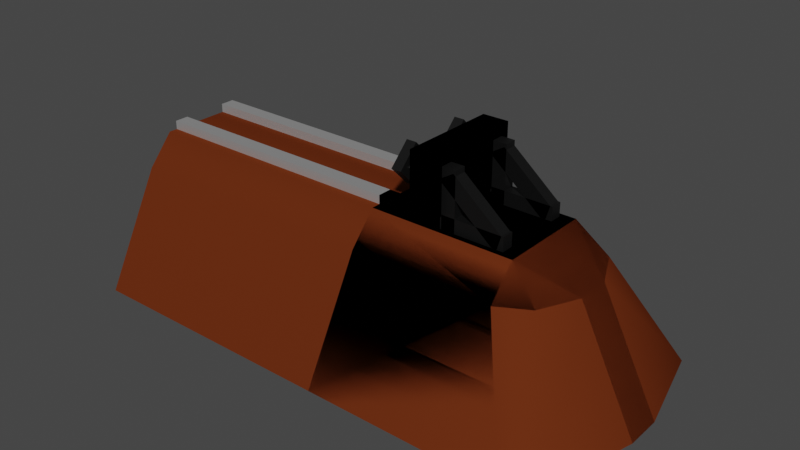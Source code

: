 # Source: Track_template.blend  (saved by Blender 3.5.10; exported with 4.5.12 LTS)
import bpy
from mathutils import Matrix  # noqa: F401  (used for matrix-valued properties, if any)

bpy.ops.wm.read_factory_settings(use_empty=True)
scene = bpy.context.scene
scene.name = 'Scene'

# ---- collections
col_collection = bpy.data.collections.new('Collection'); scene.collection.children.link(col_collection)

# ---- materials (node trees are filled in below, after node groups)
mat_track_ballast = bpy.data.materials.new('Track Ballast')
mat_track_ballast.alpha_threshold = 0.0
mat_track_ballast.use_transparent_shadow = False
mat_track_ballast.roughness = 0.5
mat_track_ballast.line_color = (0.0, 0.0, 0.0, 1.0)
mat_rail = bpy.data.materials.new('Rail')
mat_rail.use_transparent_shadow = False
mat_buffer_stop = bpy.data.materials.new('Buffer stop')
mat_buffer_stop.use_transparent_shadow = False

# ---- material node trees
mat_track_ballast.use_nodes = True; mat_track_ballast.node_tree.nodes.clear()
_N = mat_track_ballast.node_tree.nodes; _L = mat_track_ballast.node_tree.links
n0 = _N.new('ShaderNodeOutputMaterial'); n0.name = 'Material Output'; n0.location = (300, 300)
n1 = _N.new('ShaderNodeBsdfPrincipled'); n1.name = 'Principled BSDF'; n1.location = (10, 300)
n1.distribution = 'GGX'
n1.subsurface_method = 'RANDOM_WALK_SKIN'
n1.inputs[0].default_value = (0.1237, 0.02506, 0.006793, 1.0)
n1.inputs[3].default_value = 1.45
n1.inputs[13].default_value = 0.0
n1.inputs[27].default_value = (0.0, 0.0, 0.0, 1.0)
n1.inputs[28].default_value = 1.0
_L.new(n1.outputs[0], n0.inputs[0])
n0.is_active_output = True
mat_rail.use_nodes = True; mat_rail.node_tree.nodes.clear()
_N = mat_rail.node_tree.nodes; _L = mat_rail.node_tree.links
n0 = _N.new('ShaderNodeBsdfPrincipled'); n0.name = 'Principled BSDF'; n0.location = (10, 300)
n0.distribution = 'GGX'
n0.subsurface_method = 'RANDOM_WALK_SKIN'
n0.inputs[1].default_value = 0.8
n0.inputs[3].default_value = 1.45
n0.inputs[13].default_value = 0.7591
n0.inputs[27].default_value = (0.0, 0.0, 0.0, 1.0)
n0.inputs[28].default_value = 1.0
n1 = _N.new('ShaderNodeOutputMaterial'); n1.name = 'Material Output'; n1.location = (300, 300)
_L.new(n0.outputs[0], n1.inputs[0])
n1.is_active_output = True
mat_buffer_stop.use_nodes = True; mat_buffer_stop.node_tree.nodes.clear()
_N = mat_buffer_stop.node_tree.nodes; _L = mat_buffer_stop.node_tree.links
n0 = _N.new('ShaderNodeBsdfPrincipled'); n0.name = 'Principled BSDF'; n0.location = (10, 300)
n0.distribution = 'GGX'
n0.subsurface_method = 'RANDOM_WALK_SKIN'
n0.inputs[0].default_value = (0.002579, 0.002579, 0.002579, 1.0)
n0.inputs[3].default_value = 1.45
n0.inputs[27].default_value = (0.0, 0.0, 0.0, 1.0)
n0.inputs[28].default_value = 1.0
n1 = _N.new('ShaderNodeOutputMaterial'); n1.name = 'Material Output'; n1.location = (300, 300)
_L.new(n0.outputs[0], n1.inputs[0])
n1.is_active_output = True

# ---- world
world_world = bpy.data.worlds.new('World'); scene.world = world_world
world_world.use_nodes = True; world_world.node_tree.nodes.clear()
_N = world_world.node_tree.nodes; _L = world_world.node_tree.links
n0 = _N.new('ShaderNodeOutputWorld'); n0.name = 'World Output'; n0.location = (300, 300)
n1 = _N.new('ShaderNodeBackground'); n1.name = 'Background'; n1.location = (10, 300)
n1.inputs[0].default_value = (0.05088, 0.05088, 0.05088, 1.0)
_L.new(n1.outputs[0], n0.inputs[0])
n0.is_active_output = True
world_world.color = (0.05088, 0.05088, 0.05088)
world_world.use_sun_shadow = False
world_world.sun_shadow_jitter_overblur = 0.0

# ---- meshes
me_cube_001 = bpy.data.meshes.new('Cube.001')
me_cube_001.from_pydata([(1.0, 1.0, -0.4792), (0.0, 1.0, -0.4792), (0.0, 0.5, 0.05754), (1.0, 0.5, 0.05754), (1.0, 0.7739, -0.0548), (1.0, 0.6751, 0.05754), (-5.96e-08, 0.6751, 0.05754), (-5.96e-08, 0.7739, -0.0548), (1.0, 0.5872, 0.03628), (1.0, 0.5872, 0.09022), (0.0, 0.5872, 0.03628), (0.0, 0.5872, 0.09022), (1.0, 0.6411, 0.03628), (1.0, 0.6411, 0.09022), (0.0, 0.6411, 0.03628), (0.0, 0.6411, 0.09022), (1.0, 5.96e-08, -0.4792), (0.0, 0.0, -0.4792), (1.0, 0.2261, -0.0548), (1.0, 0.3249, 0.05754), (-2.98e-08, 0.3249, 0.05754), (-2.98e-08, 0.2261, -0.0548), (1.0, 0.4128, 0.03628), (1.0, 0.4128, 0.09022), (-2.98e-08, 0.4128, 0.03628), (-2.98e-08, 0.4128, 0.09022), (1.0, 0.3589, 0.03628), (1.0, 0.3589, 0.09022), (-2.98e-08, 0.3589, 0.03628), (-2.98e-08, 0.3589, 0.09022)], [], [(1, 7, 4, 0), (6, 5, 4, 7), (6, 2, 3, 5), (8, 9, 11, 10), (14, 15, 13, 12), (15, 11, 9, 13), (17, 16, 18, 21), (20, 21, 18, 19), (20, 19, 3, 2), (22, 24, 25, 23), (28, 26, 27, 29), (29, 27, 23, 25)])
me_cube_001.polygons.foreach_set('use_smooth', [1, 1, 1, 0, 0, 0, 1, 1, 1, 0, 0, 0])
me_cube_001.polygons.foreach_set('material_index', [0, 0, 0, 1, 1, 1, 0, 0, 0, 1, 1, 1])
_uv = me_cube_001.uv_layers.new(name='UVMap')
_uv.uv.foreach_set('vector', [0.375, 0.5, 0.5727, 0.5, 0.5727, 0.75, 0.375, 0.75, 0.6477, 0.5, 0.6477, 0.75, 0.5727, 0.75, 0.5727, 0.5, 0.6477, 0.5, 0.75, 0.5, 0.75, 0.75, 0.6477, 0.75, 0.375, 0.0, 0.625, 0.0, 0.625, 0.25, 0.375, 0.25, 0.375, 0.5, 0.625, 0.5, 0.625, 0.75, 0.375, 0.75, 0.625, 0.5, 0.875, 0.5, 0.875, 0.75, 0.625, 0.75, 0.375, 0.5, 0.375, 0.75, 0.5727, 0.75, 0.5727, 0.5, 0.6477, 0.5, 0.5727, 0.5, 0.5727, 0.75, 0.6477, 0.75, 0.6477, 0.5, 0.6477, 0.75, 0.75, 0.75, 0.75, 0.5, 0.375, 0.0, 0.375, 0.25, 0.625, 0.25, 0.625, 0.0, 0.375, 0.5, 0.375, 0.75, 0.625, 0.75, 0.625, 0.5, 0.625, 0.5, 0.625, 0.75, 0.875, 0.75, 0.875, 0.5])
me_cube_001.materials.append(mat_track_ballast)
me_cube_001.materials.append(mat_rail)
me_cube_001.update()
me_cube_002 = bpy.data.meshes.new('Cube.002')
me_cube_002.from_pydata([(0.0, 1.0, -0.4792), (0.0, 0.5, 0.05754), (-5.96e-08, 0.6751, 0.05754), (-5.96e-08, 0.7739, -0.0548), (0.3015, 0.5872, 0.03628), (0.3015, 0.5872, 0.09022), (0.0, 0.5872, 0.03628), (0.0, 0.5872, 0.09022), (0.3015, 0.6411, 0.03628), (0.3015, 0.6411, 0.09022), (0.0, 0.6411, 0.03628), (0.0, 0.6411, 0.09022), (0.0, 0.0, -0.4792), (-2.98e-08, 0.3249, 0.05754), (-2.98e-08, 0.2261, -0.0548), (0.3015, 0.4128, 0.03628), (0.3015, 0.4128, 0.09022), (-2.98e-08, 0.4128, 0.03628), (-2.98e-08, 0.4128, 0.09022), (0.3015, 0.3589, 0.03628), (0.3015, 0.3589, 0.09022), (-2.98e-08, 0.3589, 0.03628), (-2.98e-08, 0.3589, 0.09022), (0.2621, 0.6884, 0.3112), (0.2621, 0.6884, 0.1021), (0.5435, 0.5, 0.05754), (0.7452, 1.0, -0.4792), (0.8458, 0.9305, -0.4792), (0.5415, 0.7739, -0.0548), (0.654, 0.7107, -0.0548), (0.5435, 0.6751, 0.05754), (0.8458, 0.06945, -0.4792), (0.7452, 5.029e-08, -0.4792), (0.5415, 0.2261, -0.0548), (0.654, 0.2893, -0.0548), (0.5435, 0.3249, 0.05754), (0.7221, 0.4354, -0.0548), (0.7221, 0.5646, -0.0548), (0.9381, 0.5682, -0.4792), (0.9381, 0.4318, -0.4792), (0.2621, 0.3116, 0.3112), (0.2621, 0.3116, 0.1021), (0.1645, 0.6884, 0.3112), (0.1645, 0.6884, 0.1021), (0.1645, 0.3116, 0.3112), (0.1645, 0.3116, 0.1021), (0.098, 0.6964, 0.2302), (0.1354, 0.659, 0.2302), (0.098, 0.6217, 0.1555), (0.1354, 0.6217, 0.193), (0.098, 0.547, 0.2302), (0.1354, 0.5845, 0.2302), (0.098, 0.6217, 0.3049), (0.1354, 0.6217, 0.2675), (0.1354, 0.6217, 0.1555), (0.1354, 0.6964, 0.2302), (0.1354, 0.547, 0.2302), (0.1354, 0.6217, 0.3049), (0.2129, 0.6217, 0.193), (0.2129, 0.659, 0.2302), (0.2129, 0.5845, 0.2302), (0.2129, 0.6217, 0.2675), (0.2624, 0.6093, 0.03349), (0.2624, 0.6093, 0.2704), (0.2624, 0.6546, 0.03349), (0.2624, 0.6546, 0.2704), (0.3132, 0.6093, 0.03349), (0.3132, 0.6093, 0.2704), (0.3132, 0.6546, 0.03349), (0.3132, 0.6546, 0.2704), (0.4683, 0.6093, 0.04549), (0.2505, 0.6093, 0.2253), (0.4683, 0.6546, 0.04549), (0.2505, 0.6546, 0.2253), (0.4869, 0.6093, 0.1083), (0.305, 0.6093, 0.2584), (0.4869, 0.6546, 0.1083), (0.305, 0.6546, 0.2584), (0.2583, 0.6093, 0.1088), (0.4952, 0.6093, 0.1088), (0.2583, 0.6546, 0.1088), (0.4952, 0.6546, 0.1088), (0.2583, 0.6093, 0.05792), (0.4952, 0.6093, 0.05792), (0.2583, 0.6546, 0.05792), (0.4952, 0.6546, 0.05792)], [], [(35, 34, 36, 25), (24, 23, 40, 41), (15, 16, 20, 19), (4, 5, 7, 6), (10, 11, 9, 8), (11, 7, 5, 9), (36, 34, 31, 39), (12, 32, 33, 14), (15, 17, 18, 16), (21, 19, 20, 22), (22, 20, 16, 18), (13, 35, 25, 1), (2, 30, 28, 3), (13, 14, 33, 35), (30, 25, 37, 29), (26, 28, 29, 27), (30, 29, 28), (35, 33, 34), (33, 32, 31, 34), (25, 36, 37), (36, 39, 38, 37), (29, 37, 38, 27), (0, 3, 28, 26), (23, 42, 44, 40), (43, 42, 23, 24), (2, 1, 25, 30), (4, 8, 9, 5), (41, 40, 44, 45), (43, 24, 41, 45), (45, 44, 42, 43), (53, 51, 60, 61), (46, 55, 54, 48), (48, 54, 56, 50), (50, 56, 57, 52), (52, 57, 55, 46), (46, 48, 50, 52), (47, 49, 54, 55), (49, 51, 56, 54), (51, 53, 57, 56), (53, 47, 55, 57), (58, 59, 61, 60), (49, 47, 59, 58), (47, 53, 61, 59), (51, 49, 58, 60), (62, 63, 65, 64), (64, 65, 69, 68), (68, 69, 67, 66), (66, 67, 63, 62), (64, 68, 66, 62), (69, 65, 63, 67), (70, 71, 73, 72), (72, 73, 77, 76), (76, 77, 75, 74), (74, 75, 71, 70), (72, 76, 74, 70), (77, 73, 71, 75), (78, 79, 81, 80), (80, 81, 85, 84), (84, 85, 83, 82), (82, 83, 79, 78), (80, 84, 82, 78), (85, 81, 79, 83)])
me_cube_002.polygons.foreach_set('use_smooth', [1, 0, 0, 0, 0, 0, 1, 1, 0, 0, 0, 1, 1, 1, 1, 1, 1, 1, 1, 1, 1, 1, 1, 0, 0, 1, 0, 0, 0, 0, 0, 0, 0, 0, 0, 0, 0, 0, 0, 0, 0, 0, 0, 0, 0, 0, 0, 0, 0, 0, 0, 0, 0, 0, 0, 0, 0, 0, 0, 0, 0, 0])
me_cube_002.polygons.foreach_set('material_index', [0, 2, 1, 1, 1, 1, 0, 0, 1, 1, 1, 0, 0, 0, 0, 0, 0, 0, 0, 0, 0, 0, 0, 2, 2, 0, 1, 2, 2, 2, 2, 2, 2, 2, 2, 2, 2, 2, 2, 2, 2, 2, 2, 2, 2, 2, 2, 2, 2, 2, 2, 2, 2, 2, 2, 2, 2, 2, 2, 2, 2, 2])
_uv = me_cube_002.uv_layers.new(name='UVMap')
_uv.uv.foreach_set('vector', [0.6477, 0.5964, 0.5727, 0.6562, 0.5727, 0.6562, 0.75, 0.5758, 0.375, 0.0, 0.625, 0.0, 0.625, 0.25, 0.375, 0.25, 0.375, 0.1746, 0.875, 0.5754, 0.625, 0.5754, 0.375, 0.5754, 0.375, 0.1746, 0.625, 0.1746, 0.625, 0.25, 0.375, 0.25, 0.375, 0.5, 0.625, 0.5, 0.625, 0.5754, 0.375, 0.5754, 0.625, 0.5, 0.875, 0.5, 0.875, 0.5754, 0.625, 0.5754, 0.5727, 0.6562, 0.5727, 0.6562, 0.4025, 0.737, 0.5457, 0.669, 0.375, 0.5, 0.375, 0.725, 0.5727, 0.6354, 0.5727, 0.5, 0.375, 0.1746, 0.375, 0.25, 0.625, 0.25, 0.625, 0.1746, 0.375, 0.5, 0.375, 0.5754, 0.625, 0.5754, 0.625, 0.5, 0.625, 0.5, 0.625, 0.5754, 0.875, 0.5754, 0.875, 0.5, 0.6477, 0.5, 0.6477, 0.5964, 0.75, 0.5758, 0.75, 0.5, 0.6477, 0.5, 0.6477, 0.5964, 0.5727, 0.6354, 0.5727, 0.5, 0.6477, 0.5, 0.5727, 0.5, 0.5727, 0.6354, 0.6477, 0.5964, 0.6477, 0.5964, 0.75, 0.5758, 0.5727, 0.6562, 0.5727, 0.6562, 0.375, 0.725, 0.5727, 0.6354, 0.5727, 0.6562, 0.3838, 0.7458, 0.6477, 0.5964, 0.5727, 0.6562, 0.5727, 0.6354, 0.6477, 0.5964, 0.5727, 0.6354, 0.5727, 0.6562, 0.5727, 0.6354, 0.375, 0.725, 0.4025, 0.737, 0.5727, 0.6562, 0.75, 0.5758, 0.5727, 0.6562, 0.5727, 0.6562, 0.5727, 0.6562, 0.5457, 0.669, 0.5727, 0.6562, 0.5727, 0.6562, 0.5727, 0.6562, 0.5727, 0.6562, 0.5727, 0.6562, 0.5727, 0.6562, 0.375, 0.5, 0.5727, 0.5, 0.5727, 0.6354, 0.375, 0.725, 0.375, 0.25, 0.625, 0.25, 0.625, 0.5, 0.375, 0.5, 0.375, 0.5, 0.625, 0.5, 0.625, 0.75, 0.375, 0.75, 0.6477, 0.5, 0.75, 0.5, 0.75, 0.5758, 0.6477, 0.5964, 0.375, 0.1746, 0.375, 0.5754, 0.625, 0.5754, 0.875, 0.5754, 0.375, 0.75, 0.625, 0.75, 0.625, 1.0, 0.375, 1.0, 0.125, 0.5, 0.375, 0.5, 0.375, 0.75, 0.125, 0.75, 0.625, 0.5, 0.875, 0.5, 0.875, 0.75, 0.625, 0.75, 0.1304, 0.25, 0.25, 0.1304, 0.25, 0.1304, 0.1304, 0.25, 1.0, 0.5, 1.0, 1.0, 0.75, 1.0, 0.75, 0.5, 0.75, 0.5, 0.75, 1.0, 0.5, 1.0, 0.5, 0.5, 0.5, 0.5, 0.5, 1.0, 0.25, 1.0, 0.25, 0.5, 0.25, 0.5, 0.25, 1.0, 0.0, 1.0, 0.0, 0.5, 0.75, 0.49, 0.99, 0.25, 0.75, 0.01, 0.51, 0.25, 0.25, 0.3696, 0.3696, 0.25, 0.49, 0.25, 0.25, 0.49, 0.3696, 0.25, 0.25, 0.1304, 0.25, 0.01, 0.49, 0.25, 0.25, 0.1304, 0.1304, 0.25, 0.01, 0.25, 0.25, 0.01, 0.1304, 0.25, 0.25, 0.3696, 0.25, 0.49, 0.01, 0.25, 0.3696, 0.25, 0.25, 0.3696, 0.1304, 0.25, 0.25, 0.1304, 0.3696, 0.25, 0.25, 0.3696, 0.25, 0.3696, 0.3696, 0.25, 0.25, 0.3696, 0.1304, 0.25, 0.1304, 0.25, 0.25, 0.3696, 0.25, 0.1304, 0.3696, 0.25, 0.3696, 0.25, 0.25, 0.1304, 0.375, 0.0, 0.625, 0.0, 0.625, 0.25, 0.375, 0.25, 0.375, 0.25, 0.625, 0.25, 0.625, 0.5, 0.375, 0.5, 0.375, 0.5, 0.625, 0.5, 0.625, 0.75, 0.375, 0.75, 0.375, 0.75, 0.625, 0.75, 0.625, 1.0, 0.375, 1.0, 0.125, 0.5, 0.375, 0.5, 0.375, 0.75, 0.125, 0.75, 0.625, 0.5, 0.875, 0.5, 0.875, 0.75, 0.625, 0.75, 0.375, 0.0, 0.625, 0.0, 0.625, 0.25, 0.375, 0.25, 0.375, 0.25, 0.625, 0.25, 0.625, 0.5, 0.4162, 0.5, 0.4162, 0.5, 0.625, 0.5, 0.625, 0.75, 0.4162, 0.75, 0.4162, 0.75, 0.625, 0.75, 0.625, 1.0, 0.375, 1.0, 0.125, 0.5, 0.4162, 0.5, 0.4162, 0.75, 0.125, 0.75, 0.625, 0.5, 0.875, 0.5, 0.875, 0.75, 0.625, 0.75, 0.375, 0.0, 0.625, 0.0, 0.625, 0.25, 0.375, 0.25, 0.375, 0.25, 0.625, 0.25, 0.625, 0.5, 0.375, 0.5, 0.375, 0.5, 0.625, 0.5, 0.625, 0.75, 0.375, 0.75, 0.375, 0.75, 0.625, 0.75, 0.625, 1.0, 0.375, 1.0, 0.125, 0.5, 0.375, 0.5, 0.375, 0.75, 0.125, 0.75, 0.625, 0.5, 0.875, 0.5, 0.875, 0.75, 0.625, 0.75])
me_cube_002.materials.append(mat_track_ballast)
me_cube_002.materials.append(mat_rail)
me_cube_002.materials.append(mat_buffer_stop)
me_cube_002.update()

# ---- objects
ob_track = bpy.data.objects.new('Track', me_cube_001)
ob_buffer_stop = bpy.data.objects.new('Buffer stop', me_cube_002)
ob_mirror = bpy.data.objects.new('Mirror', None)

# ---- transforms, parenting, visibility, modifiers, constraints
ob_track.location = (0.0, 0.0, 0.0)
ob_buffer_stop.location = (1.0, 0.0, 0.0)
_m = ob_buffer_stop.modifiers.new('Mirror', 'MIRROR')
_m.use_axis = (False, True, False)
_m.mirror_object = ob_mirror
ob_mirror.location = (0.0, 0.5, 0.0)

# ---- collection membership
col_collection.objects.link(ob_track)
col_collection.objects.link(ob_buffer_stop)
col_collection.objects.link(ob_mirror)

# ---- scene / render settings (as saved in the file)
scene.frame_start = 1; scene.frame_end = 250; scene.frame_set(1)
scene.render.engine = 'BLENDER_EEVEE_NEXT'
scene.cycles.sampling_pattern = 'TABULATED_SOBOL'
scene.view_settings.view_transform = 'Filmic'
bpy.context.view_layer.update()

# ---- added for rendering (the .blend has no active camera and no usable light): camera, sun
cam_auto = bpy.data.cameras.new('AutoCamera')
cam_auto.lens = 50.0
cam_auto.sensor_width = 36.0
cam_auto.clip_end = 1000.0
ob_auto_camera = bpy.data.objects.new('AutoCamera', cam_auto)
scene.collection.objects.link(ob_auto_camera)
ob_auto_camera.location = (3.11535, -2.07554, 1.63303)
ob_auto_camera.rotation_euler = (1.09748, -7.21219e-08, 0.694738)
scene.camera = ob_auto_camera
light_auto_sun = bpy.data.lights.new('AutoSun', 'SUN')
light_auto_sun.energy = 3.0
light_auto_sun.angle = 0.0523599
ob_auto_sun = bpy.data.objects.new('AutoSun', light_auto_sun)
scene.collection.objects.link(ob_auto_sun)
ob_auto_sun.rotation_euler = (0.872665, 0.174533, 0.523599)
bpy.context.view_layer.update()
